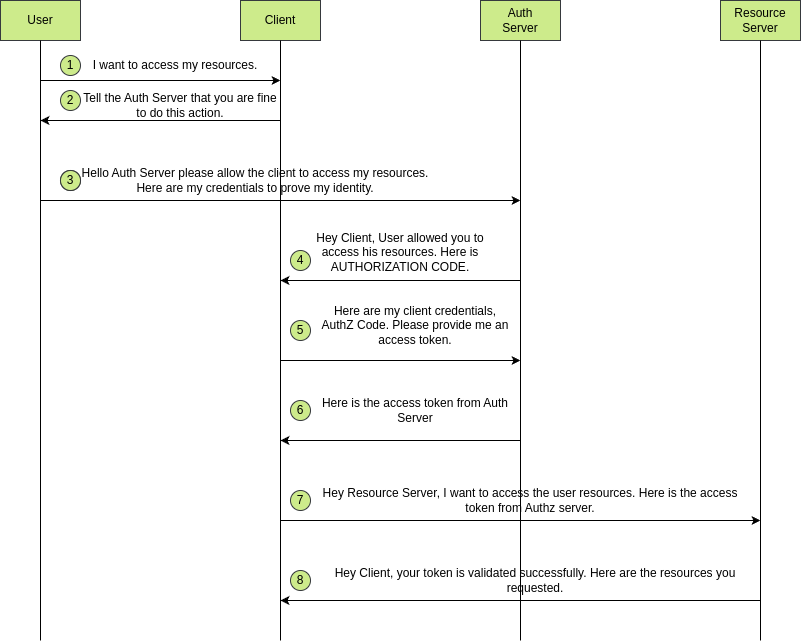

The diagram above was exported from draw.io. Its source (the exported page's mxGraphModel, read from the mxfile embedded in the PNG):
<mxGraphModel dx="1130" dy="637" grid="1" gridSize="10" guides="1" tooltips="1" connect="1" arrows="1" fold="1" page="1" pageScale="1" pageWidth="850" pageHeight="1100" math="0" shadow="0">
  <root>
    <mxCell id="0" />
    <mxCell id="1" parent="0" />
    <mxCell id="LHFAiXU_FUpkuKndo0U_-1" value="User" style="rounded=0;whiteSpace=wrap;html=1;fillColor=#cdeb8b;strokeColor=#36393d;" vertex="1" parent="1">
      <mxGeometry x="40" y="40" width="80" height="40" as="geometry" />
    </mxCell>
    <mxCell id="LHFAiXU_FUpkuKndo0U_-2" value="Client" style="rounded=0;whiteSpace=wrap;html=1;fillColor=#cdeb8b;strokeColor=#36393d;" vertex="1" parent="1">
      <mxGeometry x="280" y="40" width="80" height="40" as="geometry" />
    </mxCell>
    <mxCell id="LHFAiXU_FUpkuKndo0U_-3" value="Auth&lt;div&gt;Server&lt;/div&gt;" style="rounded=0;whiteSpace=wrap;html=1;fillColor=#cdeb8b;strokeColor=#36393d;" vertex="1" parent="1">
      <mxGeometry x="520" y="40" width="80" height="40" as="geometry" />
    </mxCell>
    <mxCell id="LHFAiXU_FUpkuKndo0U_-4" value="Resource Server" style="rounded=0;whiteSpace=wrap;html=1;fillColor=#cdeb8b;strokeColor=#36393d;" vertex="1" parent="1">
      <mxGeometry x="760" y="40" width="80" height="40" as="geometry" />
    </mxCell>
    <mxCell id="LHFAiXU_FUpkuKndo0U_-5" value="" style="endArrow=none;html=1;rounded=0;entryX=0.5;entryY=1;entryDx=0;entryDy=0;" edge="1" parent="1" target="LHFAiXU_FUpkuKndo0U_-1">
      <mxGeometry width="50" height="50" relative="1" as="geometry">
        <mxPoint x="80" y="680" as="sourcePoint" />
        <mxPoint x="450" y="270" as="targetPoint" />
      </mxGeometry>
    </mxCell>
    <mxCell id="LHFAiXU_FUpkuKndo0U_-6" value="" style="endArrow=none;html=1;rounded=0;entryX=0.5;entryY=1;entryDx=0;entryDy=0;" edge="1" parent="1" target="LHFAiXU_FUpkuKndo0U_-2">
      <mxGeometry width="50" height="50" relative="1" as="geometry">
        <mxPoint x="320" y="680" as="sourcePoint" />
        <mxPoint x="450" y="270" as="targetPoint" />
      </mxGeometry>
    </mxCell>
    <mxCell id="LHFAiXU_FUpkuKndo0U_-7" value="" style="endArrow=none;html=1;rounded=0;entryX=0.5;entryY=1;entryDx=0;entryDy=0;" edge="1" parent="1" target="LHFAiXU_FUpkuKndo0U_-3">
      <mxGeometry width="50" height="50" relative="1" as="geometry">
        <mxPoint x="560" y="680" as="sourcePoint" />
        <mxPoint x="450" y="270" as="targetPoint" />
      </mxGeometry>
    </mxCell>
    <mxCell id="LHFAiXU_FUpkuKndo0U_-8" value="" style="endArrow=none;html=1;rounded=0;entryX=0.5;entryY=1;entryDx=0;entryDy=0;" edge="1" parent="1" target="LHFAiXU_FUpkuKndo0U_-4">
      <mxGeometry width="50" height="50" relative="1" as="geometry">
        <mxPoint x="800" y="680" as="sourcePoint" />
        <mxPoint x="450" y="270" as="targetPoint" />
      </mxGeometry>
    </mxCell>
    <mxCell id="LHFAiXU_FUpkuKndo0U_-9" value="" style="endArrow=classic;html=1;rounded=0;" edge="1" parent="1">
      <mxGeometry width="50" height="50" relative="1" as="geometry">
        <mxPoint x="80" y="120" as="sourcePoint" />
        <mxPoint x="320" y="120" as="targetPoint" />
      </mxGeometry>
    </mxCell>
    <mxCell id="LHFAiXU_FUpkuKndo0U_-10" value="1" style="ellipse;whiteSpace=wrap;html=1;aspect=fixed;fillColor=#cdeb8b;strokeColor=#36393d;" vertex="1" parent="1">
      <mxGeometry x="100" y="95" width="20" height="20" as="geometry" />
    </mxCell>
    <mxCell id="LHFAiXU_FUpkuKndo0U_-11" value="I want to access my resources." style="text;html=1;align=center;verticalAlign=middle;whiteSpace=wrap;rounded=0;" vertex="1" parent="1">
      <mxGeometry x="120" y="90" width="190" height="30" as="geometry" />
    </mxCell>
    <mxCell id="LHFAiXU_FUpkuKndo0U_-12" value="" style="endArrow=classic;html=1;rounded=0;" edge="1" parent="1">
      <mxGeometry width="50" height="50" relative="1" as="geometry">
        <mxPoint x="320" y="160" as="sourcePoint" />
        <mxPoint x="80" y="160" as="targetPoint" />
      </mxGeometry>
    </mxCell>
    <mxCell id="LHFAiXU_FUpkuKndo0U_-13" value="2" style="ellipse;whiteSpace=wrap;html=1;aspect=fixed;fillColor=#cdeb8b;strokeColor=#36393d;" vertex="1" parent="1">
      <mxGeometry x="100" y="130" width="20" height="20" as="geometry" />
    </mxCell>
    <mxCell id="LHFAiXU_FUpkuKndo0U_-14" value="Tell the Auth Server that you are fine&lt;div&gt;to do this action.&lt;/div&gt;" style="text;html=1;align=center;verticalAlign=middle;whiteSpace=wrap;rounded=0;" vertex="1" parent="1">
      <mxGeometry x="120" y="130" width="200" height="30" as="geometry" />
    </mxCell>
    <mxCell id="LHFAiXU_FUpkuKndo0U_-15" value="" style="endArrow=classic;html=1;rounded=0;" edge="1" parent="1">
      <mxGeometry width="50" height="50" relative="1" as="geometry">
        <mxPoint x="80" y="240" as="sourcePoint" />
        <mxPoint x="560" y="240" as="targetPoint" />
      </mxGeometry>
    </mxCell>
    <mxCell id="LHFAiXU_FUpkuKndo0U_-16" value="3" style="ellipse;whiteSpace=wrap;html=1;aspect=fixed;" vertex="1" parent="1">
      <mxGeometry x="100" y="210" width="20" height="20" as="geometry" />
    </mxCell>
    <mxCell id="LHFAiXU_FUpkuKndo0U_-18" value="Hello Auth Server please allow the client to access my resources.&lt;div&gt;Here are my credentials to prove my identity.&lt;/div&gt;" style="text;html=1;align=center;verticalAlign=middle;whiteSpace=wrap;rounded=0;" vertex="1" parent="1">
      <mxGeometry x="120" y="205" width="350" height="30" as="geometry" />
    </mxCell>
    <mxCell id="LHFAiXU_FUpkuKndo0U_-19" value="" style="endArrow=classic;html=1;rounded=0;" edge="1" parent="1">
      <mxGeometry width="50" height="50" relative="1" as="geometry">
        <mxPoint x="560" y="320" as="sourcePoint" />
        <mxPoint x="320" y="320" as="targetPoint" />
      </mxGeometry>
    </mxCell>
    <mxCell id="LHFAiXU_FUpkuKndo0U_-20" value="3" style="ellipse;whiteSpace=wrap;html=1;aspect=fixed;fillColor=#cdeb8b;strokeColor=#36393d;" vertex="1" parent="1">
      <mxGeometry x="100" y="210" width="20" height="20" as="geometry" />
    </mxCell>
    <mxCell id="LHFAiXU_FUpkuKndo0U_-21" value="4" style="ellipse;whiteSpace=wrap;html=1;aspect=fixed;fillColor=#cdeb8b;strokeColor=#36393d;" vertex="1" parent="1">
      <mxGeometry x="330" y="290" width="20" height="20" as="geometry" />
    </mxCell>
    <mxCell id="LHFAiXU_FUpkuKndo0U_-22" value="Hey Client, User allowed you to access his resources. Here is AUTHORIZATION CODE." style="text;html=1;align=center;verticalAlign=middle;whiteSpace=wrap;rounded=0;" vertex="1" parent="1">
      <mxGeometry x="350" y="270" width="180" height="45" as="geometry" />
    </mxCell>
    <mxCell id="LHFAiXU_FUpkuKndo0U_-23" value="" style="endArrow=classic;html=1;rounded=0;" edge="1" parent="1">
      <mxGeometry width="50" height="50" relative="1" as="geometry">
        <mxPoint x="320" y="400" as="sourcePoint" />
        <mxPoint x="560" y="400" as="targetPoint" />
      </mxGeometry>
    </mxCell>
    <mxCell id="LHFAiXU_FUpkuKndo0U_-24" value="5" style="ellipse;whiteSpace=wrap;html=1;aspect=fixed;fillColor=#cdeb8b;strokeColor=#36393d;" vertex="1" parent="1">
      <mxGeometry x="330" y="360" width="20" height="20" as="geometry" />
    </mxCell>
    <mxCell id="LHFAiXU_FUpkuKndo0U_-25" value="Here are my client credentials, AuthZ Code. Please provide me an access token." style="text;html=1;align=center;verticalAlign=middle;whiteSpace=wrap;rounded=0;" vertex="1" parent="1">
      <mxGeometry x="360" y="340" width="190" height="50" as="geometry" />
    </mxCell>
    <mxCell id="LHFAiXU_FUpkuKndo0U_-26" value="" style="endArrow=classic;html=1;rounded=0;" edge="1" parent="1">
      <mxGeometry width="50" height="50" relative="1" as="geometry">
        <mxPoint x="560" y="480" as="sourcePoint" />
        <mxPoint x="320" y="480" as="targetPoint" />
      </mxGeometry>
    </mxCell>
    <mxCell id="LHFAiXU_FUpkuKndo0U_-27" value="6" style="ellipse;whiteSpace=wrap;html=1;aspect=fixed;fillColor=#cdeb8b;strokeColor=#36393d;" vertex="1" parent="1">
      <mxGeometry x="330" y="440" width="20" height="20" as="geometry" />
    </mxCell>
    <mxCell id="LHFAiXU_FUpkuKndo0U_-29" value="Here is the access token from Auth Server" style="text;html=1;align=center;verticalAlign=middle;whiteSpace=wrap;rounded=0;" vertex="1" parent="1">
      <mxGeometry x="360" y="435" width="190" height="30" as="geometry" />
    </mxCell>
    <mxCell id="LHFAiXU_FUpkuKndo0U_-31" value="" style="endArrow=classic;html=1;rounded=0;" edge="1" parent="1">
      <mxGeometry width="50" height="50" relative="1" as="geometry">
        <mxPoint x="320" y="560" as="sourcePoint" />
        <mxPoint x="800" y="560" as="targetPoint" />
      </mxGeometry>
    </mxCell>
    <mxCell id="LHFAiXU_FUpkuKndo0U_-32" value="7" style="ellipse;whiteSpace=wrap;html=1;aspect=fixed;fillColor=#cdeb8b;strokeColor=#36393d;" vertex="1" parent="1">
      <mxGeometry x="330" y="530" width="20" height="20" as="geometry" />
    </mxCell>
    <mxCell id="LHFAiXU_FUpkuKndo0U_-33" value="Hey Resource Server, I want to access the user resources. Here is the access token from Authz server." style="text;html=1;align=center;verticalAlign=middle;whiteSpace=wrap;rounded=0;" vertex="1" parent="1">
      <mxGeometry x="350" y="525" width="440" height="30" as="geometry" />
    </mxCell>
    <mxCell id="LHFAiXU_FUpkuKndo0U_-34" value="" style="endArrow=classic;html=1;rounded=0;" edge="1" parent="1">
      <mxGeometry width="50" height="50" relative="1" as="geometry">
        <mxPoint x="800" y="640" as="sourcePoint" />
        <mxPoint x="320" y="640" as="targetPoint" />
      </mxGeometry>
    </mxCell>
    <mxCell id="LHFAiXU_FUpkuKndo0U_-35" value="8" style="ellipse;whiteSpace=wrap;html=1;aspect=fixed;fillColor=#cdeb8b;strokeColor=#36393d;" vertex="1" parent="1">
      <mxGeometry x="330" y="610" width="20" height="20" as="geometry" />
    </mxCell>
    <mxCell id="LHFAiXU_FUpkuKndo0U_-36" value="Hey Client, your token is validated successfully. Here are the resources you requested." style="text;html=1;align=center;verticalAlign=middle;whiteSpace=wrap;rounded=0;" vertex="1" parent="1">
      <mxGeometry x="360" y="605" width="430" height="30" as="geometry" />
    </mxCell>
  </root>
</mxGraphModel>